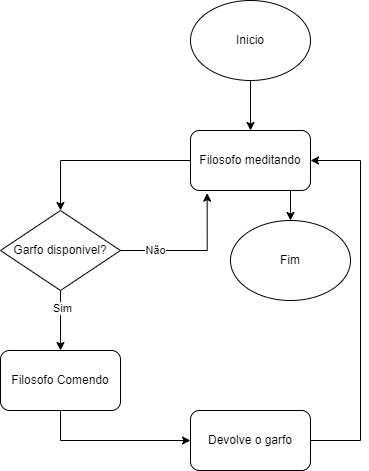

The diagram above was exported from draw.io. Its source (the exported page's mxGraphModel, read from the mxfile embedded in the PNG):
<mxGraphModel dx="1632" dy="761" grid="1" gridSize="10" guides="1" tooltips="1" connect="1" arrows="1" fold="1" page="1" pageScale="1" pageWidth="827" pageHeight="1169" math="0" shadow="0">
  <root>
    <mxCell id="0" />
    <mxCell id="1" parent="0" />
    <mxCell id="_IcdnwpZyxFeYhJpSd3E-4" style="edgeStyle=orthogonalEdgeStyle;rounded=0;orthogonalLoop=1;jettySize=auto;html=1;exitX=0.5;exitY=1;exitDx=0;exitDy=0;entryX=0.5;entryY=0;entryDx=0;entryDy=0;" edge="1" parent="1" source="_IcdnwpZyxFeYhJpSd3E-2" target="_IcdnwpZyxFeYhJpSd3E-44">
      <mxGeometry relative="1" as="geometry">
        <mxPoint x="449.9999999999998" y="130" as="targetPoint" />
      </mxGeometry>
    </mxCell>
    <mxCell id="_IcdnwpZyxFeYhJpSd3E-2" value="Inicio" style="ellipse;whiteSpace=wrap;html=1;" vertex="1" parent="1">
      <mxGeometry x="390" y="20" width="120" height="80" as="geometry" />
    </mxCell>
    <mxCell id="_IcdnwpZyxFeYhJpSd3E-65" style="edgeStyle=orthogonalEdgeStyle;rounded=0;orthogonalLoop=1;jettySize=auto;html=1;exitX=0;exitY=0.5;exitDx=0;exitDy=0;entryX=0.5;entryY=0;entryDx=0;entryDy=0;" edge="1" parent="1" source="_IcdnwpZyxFeYhJpSd3E-44" target="_IcdnwpZyxFeYhJpSd3E-64">
      <mxGeometry relative="1" as="geometry" />
    </mxCell>
    <mxCell id="_IcdnwpZyxFeYhJpSd3E-75" style="edgeStyle=orthogonalEdgeStyle;rounded=0;orthogonalLoop=1;jettySize=auto;html=1;exitX=0.75;exitY=1;exitDx=0;exitDy=0;entryX=0.5;entryY=0;entryDx=0;entryDy=0;" edge="1" parent="1" source="_IcdnwpZyxFeYhJpSd3E-44" target="_IcdnwpZyxFeYhJpSd3E-74">
      <mxGeometry relative="1" as="geometry" />
    </mxCell>
    <mxCell id="_IcdnwpZyxFeYhJpSd3E-44" value="Filosofo meditando" style="rounded=1;whiteSpace=wrap;html=1;" vertex="1" parent="1">
      <mxGeometry x="390" y="150" width="120" height="60" as="geometry" />
    </mxCell>
    <mxCell id="_IcdnwpZyxFeYhJpSd3E-69" style="edgeStyle=orthogonalEdgeStyle;rounded=0;orthogonalLoop=1;jettySize=auto;html=1;exitX=0.5;exitY=1;exitDx=0;exitDy=0;entryX=0.5;entryY=0;entryDx=0;entryDy=0;" edge="1" parent="1" source="_IcdnwpZyxFeYhJpSd3E-64" target="_IcdnwpZyxFeYhJpSd3E-68">
      <mxGeometry relative="1" as="geometry" />
    </mxCell>
    <mxCell id="_IcdnwpZyxFeYhJpSd3E-70" value="Sim" style="edgeLabel;html=1;align=center;verticalAlign=middle;resizable=0;points=[];" vertex="1" connectable="0" parent="_IcdnwpZyxFeYhJpSd3E-69">
      <mxGeometry x="-0.45" y="1" relative="1" as="geometry">
        <mxPoint as="offset" />
      </mxGeometry>
    </mxCell>
    <mxCell id="_IcdnwpZyxFeYhJpSd3E-64" value="Garfo disponivel?" style="rhombus;whiteSpace=wrap;html=1;" vertex="1" parent="1">
      <mxGeometry x="200" y="230" width="120" height="80" as="geometry" />
    </mxCell>
    <mxCell id="_IcdnwpZyxFeYhJpSd3E-66" style="edgeStyle=orthogonalEdgeStyle;rounded=0;orthogonalLoop=1;jettySize=auto;html=1;entryX=0.139;entryY=1.044;entryDx=0;entryDy=0;entryPerimeter=0;" edge="1" parent="1" source="_IcdnwpZyxFeYhJpSd3E-64" target="_IcdnwpZyxFeYhJpSd3E-44">
      <mxGeometry relative="1" as="geometry" />
    </mxCell>
    <mxCell id="_IcdnwpZyxFeYhJpSd3E-67" value="Não" style="edgeLabel;html=1;align=center;verticalAlign=middle;resizable=0;points=[];" vertex="1" connectable="0" parent="_IcdnwpZyxFeYhJpSd3E-66">
      <mxGeometry x="-0.5256" y="1" relative="1" as="geometry">
        <mxPoint as="offset" />
      </mxGeometry>
    </mxCell>
    <mxCell id="_IcdnwpZyxFeYhJpSd3E-72" style="edgeStyle=orthogonalEdgeStyle;rounded=0;orthogonalLoop=1;jettySize=auto;html=1;exitX=0.5;exitY=1;exitDx=0;exitDy=0;entryX=0;entryY=0.5;entryDx=0;entryDy=0;" edge="1" parent="1" source="_IcdnwpZyxFeYhJpSd3E-68" target="_IcdnwpZyxFeYhJpSd3E-71">
      <mxGeometry relative="1" as="geometry" />
    </mxCell>
    <mxCell id="_IcdnwpZyxFeYhJpSd3E-68" value="Filosofo Comendo" style="rounded=1;whiteSpace=wrap;html=1;" vertex="1" parent="1">
      <mxGeometry x="200" y="370" width="120" height="60" as="geometry" />
    </mxCell>
    <mxCell id="_IcdnwpZyxFeYhJpSd3E-73" style="edgeStyle=orthogonalEdgeStyle;rounded=0;orthogonalLoop=1;jettySize=auto;html=1;exitX=1;exitY=0.5;exitDx=0;exitDy=0;entryX=1;entryY=0.5;entryDx=0;entryDy=0;" edge="1" parent="1" source="_IcdnwpZyxFeYhJpSd3E-71" target="_IcdnwpZyxFeYhJpSd3E-44">
      <mxGeometry relative="1" as="geometry">
        <Array as="points">
          <mxPoint x="560" y="460" />
          <mxPoint x="560" y="180" />
        </Array>
      </mxGeometry>
    </mxCell>
    <mxCell id="_IcdnwpZyxFeYhJpSd3E-71" value="Devolve o garfo" style="rounded=1;whiteSpace=wrap;html=1;" vertex="1" parent="1">
      <mxGeometry x="390" y="430" width="120" height="60" as="geometry" />
    </mxCell>
    <mxCell id="_IcdnwpZyxFeYhJpSd3E-74" value="Fim" style="ellipse;whiteSpace=wrap;html=1;" vertex="1" parent="1">
      <mxGeometry x="430" y="240" width="120" height="80" as="geometry" />
    </mxCell>
  </root>
</mxGraphModel>